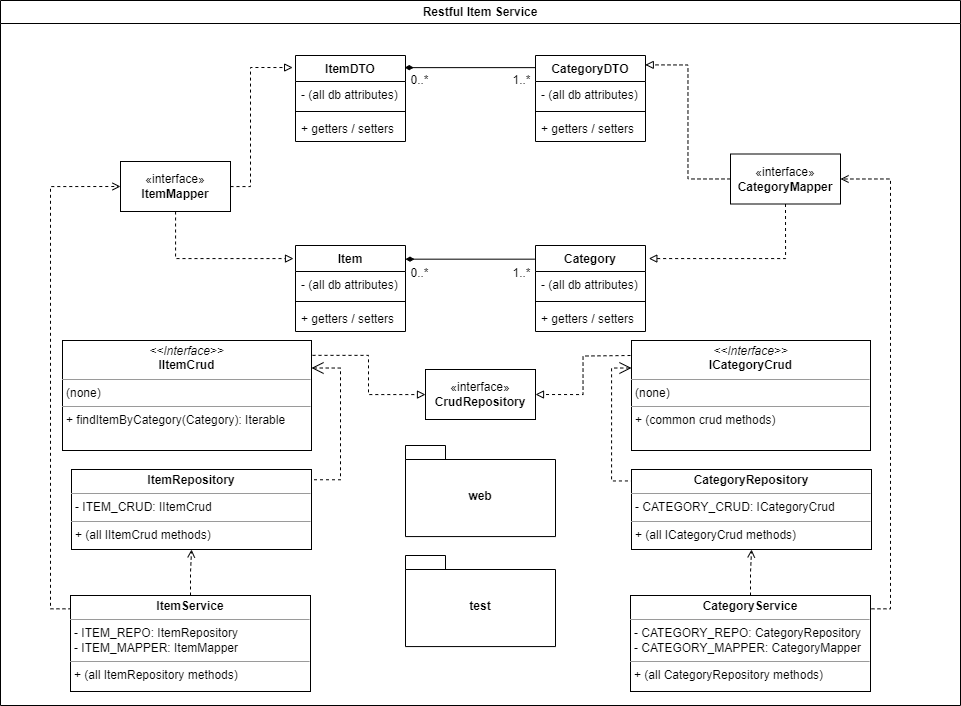

The diagram above was exported from draw.io. Its source (the exported page's mxGraphModel, read from the mxfile embedded in the PNG):
<mxGraphModel dx="976" dy="680" grid="1" gridSize="10" guides="1" tooltips="1" connect="1" arrows="1" fold="1" page="1" pageScale="1" pageWidth="1100" pageHeight="850" math="0" shadow="0">
  <root>
    <mxCell id="0" />
    <mxCell id="1" parent="0" />
    <mxCell id="Uovh46UTTe6WOonXCwlF-132" value="Restful Item Service" style="swimlane;whiteSpace=wrap;html=1;startSize=23;" parent="1" vertex="1">
      <mxGeometry x="50" y="85" width="960" height="705" as="geometry" />
    </mxCell>
    <mxCell id="wQ44f-bJAqMeGIP8EFis-55" style="edgeStyle=orthogonalEdgeStyle;rounded=0;orthogonalLoop=1;jettySize=auto;html=1;dashed=1;endArrow=block;endFill=0;exitX=1.004;exitY=0.135;exitDx=0;exitDy=0;exitPerimeter=0;" edge="1" parent="Uovh46UTTe6WOonXCwlF-132" source="Uovh46UTTe6WOonXCwlF-158" target="wQ44f-bJAqMeGIP8EFis-1">
      <mxGeometry relative="1" as="geometry" />
    </mxCell>
    <mxCell id="wQ44f-bJAqMeGIP8EFis-57" style="edgeStyle=orthogonalEdgeStyle;rounded=0;orthogonalLoop=1;jettySize=auto;html=1;entryX=0.994;entryY=0.128;entryDx=0;entryDy=0;exitX=1;exitY=0.25;exitDx=0;exitDy=0;endArrow=none;endFill=0;endSize=10;startSize=10;entryPerimeter=0;dashed=1;startArrow=open;startFill=0;" edge="1" parent="Uovh46UTTe6WOonXCwlF-132" source="Uovh46UTTe6WOonXCwlF-158" target="Uovh46UTTe6WOonXCwlF-159">
      <mxGeometry relative="1" as="geometry">
        <Array as="points">
          <mxPoint x="340" y="368" />
          <mxPoint x="340" y="479" />
        </Array>
      </mxGeometry>
    </mxCell>
    <mxCell id="Uovh46UTTe6WOonXCwlF-158" value="&lt;p style=&quot;margin:0px;margin-top:4px;text-align:center;&quot;&gt;&lt;i&gt;&amp;lt;&amp;lt;Interface&amp;gt;&amp;gt;&lt;/i&gt;&lt;br&gt;&lt;b&gt;IItemCrud&lt;/b&gt;&lt;/p&gt;&lt;hr size=&quot;1&quot;&gt;&lt;p style=&quot;margin:0px;margin-left:4px;&quot;&gt;(none)&lt;/p&gt;&lt;hr size=&quot;1&quot;&gt;&lt;p style=&quot;margin:0px;margin-left:4px;&quot;&gt;+ findItemByCategory(Category): Iterable&lt;/p&gt;" style="verticalAlign=top;align=left;overflow=fill;fontSize=12;fontFamily=Helvetica;html=1;whiteSpace=wrap;" parent="Uovh46UTTe6WOonXCwlF-132" vertex="1">
      <mxGeometry x="62" y="340" width="249" height="110" as="geometry" />
    </mxCell>
    <mxCell id="Uovh46UTTe6WOonXCwlF-159" value="&lt;p style=&quot;margin:0px;margin-top:4px;text-align:center;&quot;&gt;&lt;b&gt;ItemRepository&lt;/b&gt;&lt;/p&gt;&lt;hr size=&quot;1&quot;&gt;&lt;p style=&quot;margin:0px;margin-left:4px;&quot;&gt;- ITEM_CRUD: IItemCrud&lt;/p&gt;&lt;hr size=&quot;1&quot;&gt;&lt;p style=&quot;margin:0px;margin-left:4px;&quot;&gt;+ (all IItemCrud methods)&lt;/p&gt;" style="verticalAlign=top;align=left;overflow=fill;fontSize=12;fontFamily=Helvetica;html=1;whiteSpace=wrap;" parent="Uovh46UTTe6WOonXCwlF-132" vertex="1">
      <mxGeometry x="71" y="469" width="240" height="80" as="geometry" />
    </mxCell>
    <mxCell id="wQ44f-bJAqMeGIP8EFis-61" value="" style="edgeStyle=orthogonalEdgeStyle;rounded=0;orthogonalLoop=1;jettySize=auto;html=1;endArrow=open;endFill=0;dashed=1;" edge="1" parent="Uovh46UTTe6WOonXCwlF-132" source="Uovh46UTTe6WOonXCwlF-162" target="Uovh46UTTe6WOonXCwlF-159">
      <mxGeometry relative="1" as="geometry" />
    </mxCell>
    <mxCell id="wQ44f-bJAqMeGIP8EFis-63" style="edgeStyle=orthogonalEdgeStyle;rounded=0;orthogonalLoop=1;jettySize=auto;html=1;exitX=0.004;exitY=0.139;exitDx=0;exitDy=0;entryX=0;entryY=0.5;entryDx=0;entryDy=0;exitPerimeter=0;endArrow=open;endFill=0;dashed=1;" edge="1" parent="Uovh46UTTe6WOonXCwlF-132" source="Uovh46UTTe6WOonXCwlF-162" target="Uovh46UTTe6WOonXCwlF-156">
      <mxGeometry relative="1" as="geometry" />
    </mxCell>
    <mxCell id="Uovh46UTTe6WOonXCwlF-162" value="&lt;p style=&quot;margin:0px;margin-top:4px;text-align:center;&quot;&gt;&lt;b&gt;ItemService&lt;/b&gt;&lt;/p&gt;&lt;hr size=&quot;1&quot;&gt;&lt;p style=&quot;margin:0px;margin-left:4px;&quot;&gt;- ITEM_REPO: ItemRepository&lt;/p&gt;&lt;p style=&quot;margin:0px;margin-left:4px;&quot;&gt;- ITEM_MAPPER: ItemMapper&lt;/p&gt;&lt;hr size=&quot;1&quot;&gt;&lt;p style=&quot;margin:0px;margin-left:4px;&quot;&gt;+ (all ItemRepository methods)&lt;/p&gt;" style="verticalAlign=top;align=left;overflow=fill;fontSize=12;fontFamily=Helvetica;html=1;whiteSpace=wrap;" parent="Uovh46UTTe6WOonXCwlF-132" vertex="1">
      <mxGeometry x="70" y="595" width="240" height="96" as="geometry" />
    </mxCell>
    <mxCell id="wQ44f-bJAqMeGIP8EFis-1" value="«interface»&lt;br&gt;&lt;b&gt;CrudRepository&lt;/b&gt;" style="html=1;whiteSpace=wrap;" vertex="1" parent="Uovh46UTTe6WOonXCwlF-132">
      <mxGeometry x="425" y="369" width="110" height="50" as="geometry" />
    </mxCell>
    <mxCell id="wQ44f-bJAqMeGIP8EFis-62" value="" style="edgeStyle=orthogonalEdgeStyle;rounded=0;orthogonalLoop=1;jettySize=auto;html=1;endArrow=open;endFill=0;dashed=1;" edge="1" parent="Uovh46UTTe6WOonXCwlF-132" source="wQ44f-bJAqMeGIP8EFis-51" target="wQ44f-bJAqMeGIP8EFis-53">
      <mxGeometry relative="1" as="geometry" />
    </mxCell>
    <mxCell id="wQ44f-bJAqMeGIP8EFis-64" style="edgeStyle=orthogonalEdgeStyle;rounded=0;orthogonalLoop=1;jettySize=auto;html=1;exitX=1.004;exitY=0.139;exitDx=0;exitDy=0;entryX=1;entryY=0.5;entryDx=0;entryDy=0;endArrow=open;endFill=0;dashed=1;exitPerimeter=0;" edge="1" parent="Uovh46UTTe6WOonXCwlF-132" source="wQ44f-bJAqMeGIP8EFis-51" target="wQ44f-bJAqMeGIP8EFis-34">
      <mxGeometry relative="1" as="geometry" />
    </mxCell>
    <mxCell id="wQ44f-bJAqMeGIP8EFis-51" value="&lt;p style=&quot;margin:0px;margin-top:4px;text-align:center;&quot;&gt;&lt;b&gt;CategoryService&lt;/b&gt;&lt;/p&gt;&lt;hr size=&quot;1&quot;&gt;&lt;p style=&quot;margin:0px;margin-left:4px;&quot;&gt;- CATEGORY_REPO: CategoryRepository&lt;/p&gt;&lt;p style=&quot;margin:0px;margin-left:4px;&quot;&gt;- CATEGORY_MAPPER: CategoryMapper&lt;/p&gt;&lt;hr size=&quot;1&quot;&gt;&lt;p style=&quot;margin:0px;margin-left:4px;&quot;&gt;+ (all CategoryRepository methods)&lt;/p&gt;" style="verticalAlign=top;align=left;overflow=fill;fontSize=12;fontFamily=Helvetica;html=1;whiteSpace=wrap;" vertex="1" parent="Uovh46UTTe6WOonXCwlF-132">
      <mxGeometry x="630" y="595" width="240" height="96" as="geometry" />
    </mxCell>
    <mxCell id="wQ44f-bJAqMeGIP8EFis-53" value="&lt;p style=&quot;margin:0px;margin-top:4px;text-align:center;&quot;&gt;&lt;b&gt;CategoryRepository&lt;/b&gt;&lt;/p&gt;&lt;hr size=&quot;1&quot;&gt;&lt;p style=&quot;margin:0px;margin-left:4px;&quot;&gt;- CATEGORY_CRUD: ICategoryCrud&lt;/p&gt;&lt;hr size=&quot;1&quot;&gt;&lt;p style=&quot;margin:0px;margin-left:4px;&quot;&gt;+ (all ICategoryCrud methods)&lt;/p&gt;" style="verticalAlign=top;align=left;overflow=fill;fontSize=12;fontFamily=Helvetica;html=1;whiteSpace=wrap;" vertex="1" parent="Uovh46UTTe6WOonXCwlF-132">
      <mxGeometry x="631" y="468.99999999999994" width="240" height="80" as="geometry" />
    </mxCell>
    <mxCell id="wQ44f-bJAqMeGIP8EFis-56" style="edgeStyle=orthogonalEdgeStyle;rounded=0;orthogonalLoop=1;jettySize=auto;html=1;entryX=1;entryY=0.5;entryDx=0;entryDy=0;endArrow=block;endFill=0;dashed=1;" edge="1" parent="Uovh46UTTe6WOonXCwlF-132" target="wQ44f-bJAqMeGIP8EFis-1">
      <mxGeometry relative="1" as="geometry">
        <mxPoint x="630" y="355" as="sourcePoint" />
      </mxGeometry>
    </mxCell>
    <mxCell id="wQ44f-bJAqMeGIP8EFis-54" value="&lt;p style=&quot;margin:0px;margin-top:4px;text-align:center;&quot;&gt;&lt;i&gt;&amp;lt;&amp;lt;Interface&amp;gt;&amp;gt;&lt;/i&gt;&lt;br&gt;&lt;b&gt;ICategoryCrud&lt;/b&gt;&lt;/p&gt;&lt;hr size=&quot;1&quot;&gt;&lt;p style=&quot;margin:0px;margin-left:4px;&quot;&gt;(none)&lt;/p&gt;&lt;hr size=&quot;1&quot;&gt;&lt;p style=&quot;margin:0px;margin-left:4px;&quot;&gt;+ (common crud methods)&lt;/p&gt;" style="verticalAlign=top;align=left;overflow=fill;fontSize=12;fontFamily=Helvetica;html=1;whiteSpace=wrap;" vertex="1" parent="Uovh46UTTe6WOonXCwlF-132">
      <mxGeometry x="631" y="340" width="239" height="110" as="geometry" />
    </mxCell>
    <mxCell id="wQ44f-bJAqMeGIP8EFis-46" style="edgeStyle=orthogonalEdgeStyle;rounded=0;orthogonalLoop=1;jettySize=auto;html=1;exitX=1;exitY=0.159;exitDx=0;exitDy=0;entryX=-0.008;entryY=0.159;entryDx=0;entryDy=0;endArrow=none;endFill=0;startArrow=diamondThin;startFill=1;targetPerimeterSpacing=10;sourcePerimeterSpacing=10;entryPerimeter=0;exitPerimeter=0;" edge="1" parent="Uovh46UTTe6WOonXCwlF-132" source="Uovh46UTTe6WOonXCwlF-148" target="wQ44f-bJAqMeGIP8EFis-26">
      <mxGeometry relative="1" as="geometry" />
    </mxCell>
    <mxCell id="wQ44f-bJAqMeGIP8EFis-45" style="edgeStyle=orthogonalEdgeStyle;rounded=0;orthogonalLoop=1;jettySize=auto;html=1;exitX=0.993;exitY=0.141;exitDx=0;exitDy=0;entryX=0.011;entryY=0.141;entryDx=0;entryDy=0;endArrow=none;endFill=0;startArrow=diamondThin;startFill=1;endSize=6;targetPerimeterSpacing=10;sourcePerimeterSpacing=10;entryPerimeter=0;exitPerimeter=0;" edge="1" parent="Uovh46UTTe6WOonXCwlF-132" source="Uovh46UTTe6WOonXCwlF-152" target="wQ44f-bJAqMeGIP8EFis-30">
      <mxGeometry relative="1" as="geometry" />
    </mxCell>
    <mxCell id="Uovh46UTTe6WOonXCwlF-156" value="«interface»&lt;br&gt;&lt;b&gt;ItemMapper&lt;/b&gt;" style="html=1;whiteSpace=wrap;" parent="Uovh46UTTe6WOonXCwlF-132" vertex="1">
      <mxGeometry x="120" y="161" width="110" height="50" as="geometry" />
    </mxCell>
    <mxCell id="wQ44f-bJAqMeGIP8EFis-34" value="«interface»&lt;br&gt;&lt;b&gt;CategoryMapper&lt;/b&gt;" style="html=1;whiteSpace=wrap;" vertex="1" parent="Uovh46UTTe6WOonXCwlF-132">
      <mxGeometry x="730" y="153.5" width="110" height="50" as="geometry" />
    </mxCell>
    <mxCell id="wQ44f-bJAqMeGIP8EFis-39" style="edgeStyle=orthogonalEdgeStyle;rounded=0;orthogonalLoop=1;jettySize=auto;html=1;entryX=0.998;entryY=0.109;entryDx=0;entryDy=0;entryPerimeter=0;endArrow=block;endFill=0;dashed=1;" edge="1" parent="Uovh46UTTe6WOonXCwlF-132" source="wQ44f-bJAqMeGIP8EFis-34" target="wQ44f-bJAqMeGIP8EFis-30">
      <mxGeometry relative="1" as="geometry" />
    </mxCell>
    <mxCell id="wQ44f-bJAqMeGIP8EFis-40" style="edgeStyle=orthogonalEdgeStyle;rounded=0;orthogonalLoop=1;jettySize=auto;html=1;entryX=-0.026;entryY=0.14;entryDx=0;entryDy=0;entryPerimeter=0;endArrow=block;endFill=0;dashed=1;" edge="1" parent="Uovh46UTTe6WOonXCwlF-132" source="Uovh46UTTe6WOonXCwlF-156" target="Uovh46UTTe6WOonXCwlF-152">
      <mxGeometry relative="1" as="geometry">
        <Array as="points">
          <mxPoint x="250" y="186" />
          <mxPoint x="250" y="67" />
        </Array>
      </mxGeometry>
    </mxCell>
    <mxCell id="wQ44f-bJAqMeGIP8EFis-43" style="edgeStyle=orthogonalEdgeStyle;rounded=0;orthogonalLoop=1;jettySize=auto;html=1;entryX=-0.018;entryY=0.152;entryDx=0;entryDy=0;entryPerimeter=0;dashed=1;endArrow=block;endFill=0;" edge="1" parent="Uovh46UTTe6WOonXCwlF-132" source="Uovh46UTTe6WOonXCwlF-156" target="Uovh46UTTe6WOonXCwlF-148">
      <mxGeometry relative="1" as="geometry">
        <Array as="points">
          <mxPoint x="175" y="258" />
        </Array>
      </mxGeometry>
    </mxCell>
    <mxCell id="wQ44f-bJAqMeGIP8EFis-44" style="edgeStyle=orthogonalEdgeStyle;rounded=0;orthogonalLoop=1;jettySize=auto;html=1;entryX=1.03;entryY=0.152;entryDx=0;entryDy=0;entryPerimeter=0;exitX=0.5;exitY=1;exitDx=0;exitDy=0;endArrow=block;endFill=0;dashed=1;" edge="1" parent="Uovh46UTTe6WOonXCwlF-132" source="wQ44f-bJAqMeGIP8EFis-34" target="wQ44f-bJAqMeGIP8EFis-26">
      <mxGeometry relative="1" as="geometry">
        <Array as="points">
          <mxPoint x="785" y="258" />
        </Array>
      </mxGeometry>
    </mxCell>
    <mxCell id="wQ44f-bJAqMeGIP8EFis-47" value="1..*" style="text;html=1;align=center;verticalAlign=middle;resizable=0;points=[];autosize=1;strokeColor=none;fillColor=none;" vertex="1" parent="Uovh46UTTe6WOonXCwlF-132">
      <mxGeometry x="501" y="65" width="40" height="30" as="geometry" />
    </mxCell>
    <mxCell id="wQ44f-bJAqMeGIP8EFis-48" value="0..*" style="text;html=1;align=center;verticalAlign=middle;resizable=0;points=[];autosize=1;strokeColor=none;fillColor=none;" vertex="1" parent="Uovh46UTTe6WOonXCwlF-132">
      <mxGeometry x="399" y="65" width="40" height="30" as="geometry" />
    </mxCell>
    <mxCell id="Uovh46UTTe6WOonXCwlF-148" value="Item" style="swimlane;fontStyle=1;align=center;verticalAlign=top;childLayout=stackLayout;horizontal=1;startSize=26;horizontalStack=0;resizeParent=1;resizeParentMax=0;resizeLast=0;collapsible=1;marginBottom=0;whiteSpace=wrap;html=1;" parent="Uovh46UTTe6WOonXCwlF-132" vertex="1">
      <mxGeometry x="295" y="245" width="110" height="86" as="geometry" />
    </mxCell>
    <mxCell id="Uovh46UTTe6WOonXCwlF-149" value="- (all db attributes)" style="text;strokeColor=none;fillColor=none;align=left;verticalAlign=top;spacingLeft=4;spacingRight=4;overflow=hidden;rotatable=0;points=[[0,0.5],[1,0.5]];portConstraint=eastwest;whiteSpace=wrap;html=1;" parent="Uovh46UTTe6WOonXCwlF-148" vertex="1">
      <mxGeometry y="26" width="110" height="26" as="geometry" />
    </mxCell>
    <mxCell id="Uovh46UTTe6WOonXCwlF-150" value="" style="line;strokeWidth=1;fillColor=none;align=left;verticalAlign=middle;spacingTop=-1;spacingLeft=3;spacingRight=3;rotatable=0;labelPosition=right;points=[];portConstraint=eastwest;strokeColor=inherit;" parent="Uovh46UTTe6WOonXCwlF-148" vertex="1">
      <mxGeometry y="52" width="110" height="8" as="geometry" />
    </mxCell>
    <mxCell id="Uovh46UTTe6WOonXCwlF-151" value="+ getters / setters" style="text;strokeColor=none;fillColor=none;align=left;verticalAlign=top;spacingLeft=4;spacingRight=4;overflow=hidden;rotatable=0;points=[[0,0.5],[1,0.5]];portConstraint=eastwest;whiteSpace=wrap;html=1;" parent="Uovh46UTTe6WOonXCwlF-148" vertex="1">
      <mxGeometry y="60" width="110" height="26" as="geometry" />
    </mxCell>
    <mxCell id="wQ44f-bJAqMeGIP8EFis-26" value="Category" style="swimlane;fontStyle=1;align=center;verticalAlign=top;childLayout=stackLayout;horizontal=1;startSize=26;horizontalStack=0;resizeParent=1;resizeParentMax=0;resizeLast=0;collapsible=1;marginBottom=0;whiteSpace=wrap;html=1;" vertex="1" parent="Uovh46UTTe6WOonXCwlF-132">
      <mxGeometry x="535" y="245" width="110" height="86" as="geometry" />
    </mxCell>
    <mxCell id="wQ44f-bJAqMeGIP8EFis-27" value="- (all db attributes)" style="text;strokeColor=none;fillColor=none;align=left;verticalAlign=top;spacingLeft=4;spacingRight=4;overflow=hidden;rotatable=0;points=[[0,0.5],[1,0.5]];portConstraint=eastwest;whiteSpace=wrap;html=1;" vertex="1" parent="wQ44f-bJAqMeGIP8EFis-26">
      <mxGeometry y="26" width="110" height="26" as="geometry" />
    </mxCell>
    <mxCell id="wQ44f-bJAqMeGIP8EFis-28" value="" style="line;strokeWidth=1;fillColor=none;align=left;verticalAlign=middle;spacingTop=-1;spacingLeft=3;spacingRight=3;rotatable=0;labelPosition=right;points=[];portConstraint=eastwest;strokeColor=inherit;" vertex="1" parent="wQ44f-bJAqMeGIP8EFis-26">
      <mxGeometry y="52" width="110" height="8" as="geometry" />
    </mxCell>
    <mxCell id="wQ44f-bJAqMeGIP8EFis-29" value="+ getters / setters" style="text;strokeColor=none;fillColor=none;align=left;verticalAlign=top;spacingLeft=4;spacingRight=4;overflow=hidden;rotatable=0;points=[[0,0.5],[1,0.5]];portConstraint=eastwest;whiteSpace=wrap;html=1;" vertex="1" parent="wQ44f-bJAqMeGIP8EFis-26">
      <mxGeometry y="60" width="110" height="26" as="geometry" />
    </mxCell>
    <mxCell id="Uovh46UTTe6WOonXCwlF-152" value="ItemDTO" style="swimlane;fontStyle=1;align=center;verticalAlign=top;childLayout=stackLayout;horizontal=1;startSize=26;horizontalStack=0;resizeParent=1;resizeParentMax=0;resizeLast=0;collapsible=1;marginBottom=0;whiteSpace=wrap;html=1;" parent="Uovh46UTTe6WOonXCwlF-132" vertex="1">
      <mxGeometry x="295" y="55" width="110" height="86" as="geometry" />
    </mxCell>
    <mxCell id="Uovh46UTTe6WOonXCwlF-153" value="- (all db attributes)" style="text;strokeColor=none;fillColor=none;align=left;verticalAlign=top;spacingLeft=4;spacingRight=4;overflow=hidden;rotatable=0;points=[[0,0.5],[1,0.5]];portConstraint=eastwest;whiteSpace=wrap;html=1;" parent="Uovh46UTTe6WOonXCwlF-152" vertex="1">
      <mxGeometry y="26" width="110" height="26" as="geometry" />
    </mxCell>
    <mxCell id="Uovh46UTTe6WOonXCwlF-154" value="" style="line;strokeWidth=1;fillColor=none;align=left;verticalAlign=middle;spacingTop=-1;spacingLeft=3;spacingRight=3;rotatable=0;labelPosition=right;points=[];portConstraint=eastwest;strokeColor=inherit;" parent="Uovh46UTTe6WOonXCwlF-152" vertex="1">
      <mxGeometry y="52" width="110" height="8" as="geometry" />
    </mxCell>
    <mxCell id="Uovh46UTTe6WOonXCwlF-155" value="+ getters / setters" style="text;strokeColor=none;fillColor=none;align=left;verticalAlign=top;spacingLeft=4;spacingRight=4;overflow=hidden;rotatable=0;points=[[0,0.5],[1,0.5]];portConstraint=eastwest;whiteSpace=wrap;html=1;" parent="Uovh46UTTe6WOonXCwlF-152" vertex="1">
      <mxGeometry y="60" width="110" height="26" as="geometry" />
    </mxCell>
    <mxCell id="wQ44f-bJAqMeGIP8EFis-30" value="CategoryDTO" style="swimlane;fontStyle=1;align=center;verticalAlign=top;childLayout=stackLayout;horizontal=1;startSize=26;horizontalStack=0;resizeParent=1;resizeParentMax=0;resizeLast=0;collapsible=1;marginBottom=0;whiteSpace=wrap;html=1;" vertex="1" parent="Uovh46UTTe6WOonXCwlF-132">
      <mxGeometry x="535" y="55" width="110" height="86" as="geometry" />
    </mxCell>
    <mxCell id="wQ44f-bJAqMeGIP8EFis-31" value="- (all db attributes)" style="text;strokeColor=none;fillColor=none;align=left;verticalAlign=top;spacingLeft=4;spacingRight=4;overflow=hidden;rotatable=0;points=[[0,0.5],[1,0.5]];portConstraint=eastwest;whiteSpace=wrap;html=1;" vertex="1" parent="wQ44f-bJAqMeGIP8EFis-30">
      <mxGeometry y="26" width="110" height="26" as="geometry" />
    </mxCell>
    <mxCell id="wQ44f-bJAqMeGIP8EFis-32" value="" style="line;strokeWidth=1;fillColor=none;align=left;verticalAlign=middle;spacingTop=-1;spacingLeft=3;spacingRight=3;rotatable=0;labelPosition=right;points=[];portConstraint=eastwest;strokeColor=inherit;" vertex="1" parent="wQ44f-bJAqMeGIP8EFis-30">
      <mxGeometry y="52" width="110" height="8" as="geometry" />
    </mxCell>
    <mxCell id="wQ44f-bJAqMeGIP8EFis-33" value="+ getters / setters" style="text;strokeColor=none;fillColor=none;align=left;verticalAlign=top;spacingLeft=4;spacingRight=4;overflow=hidden;rotatable=0;points=[[0,0.5],[1,0.5]];portConstraint=eastwest;whiteSpace=wrap;html=1;" vertex="1" parent="wQ44f-bJAqMeGIP8EFis-30">
      <mxGeometry y="60" width="110" height="26" as="geometry" />
    </mxCell>
    <mxCell id="wQ44f-bJAqMeGIP8EFis-50" value="0..*" style="text;html=1;align=center;verticalAlign=middle;resizable=0;points=[];autosize=1;strokeColor=none;fillColor=none;" vertex="1" parent="Uovh46UTTe6WOonXCwlF-132">
      <mxGeometry x="399" y="258" width="40" height="30" as="geometry" />
    </mxCell>
    <mxCell id="wQ44f-bJAqMeGIP8EFis-49" value="1..*" style="text;html=1;align=center;verticalAlign=middle;resizable=0;points=[];autosize=1;strokeColor=none;fillColor=none;" vertex="1" parent="Uovh46UTTe6WOonXCwlF-132">
      <mxGeometry x="501" y="258" width="40" height="30" as="geometry" />
    </mxCell>
    <mxCell id="wQ44f-bJAqMeGIP8EFis-24" value="web" style="shape=folder;fontStyle=1;spacingTop=10;tabWidth=40;tabHeight=14;tabPosition=left;html=1;whiteSpace=wrap;" vertex="1" parent="Uovh46UTTe6WOonXCwlF-132">
      <mxGeometry x="405" y="444.9999999999999" width="150" height="91.07" as="geometry" />
    </mxCell>
    <mxCell id="wQ44f-bJAqMeGIP8EFis-25" value="test" style="shape=folder;fontStyle=1;spacingTop=10;tabWidth=40;tabHeight=14;tabPosition=left;html=1;whiteSpace=wrap;" vertex="1" parent="Uovh46UTTe6WOonXCwlF-132">
      <mxGeometry x="405" y="554.9999999999999" width="150" height="91.07" as="geometry" />
    </mxCell>
    <mxCell id="wQ44f-bJAqMeGIP8EFis-59" style="edgeStyle=orthogonalEdgeStyle;rounded=0;orthogonalLoop=1;jettySize=auto;html=1;exitX=0;exitY=0.25;exitDx=0;exitDy=0;entryX=0;entryY=0.143;entryDx=0;entryDy=0;entryPerimeter=0;endArrow=none;endFill=0;endSize=10;startSize=10;dashed=1;startArrow=open;startFill=0;" edge="1" parent="Uovh46UTTe6WOonXCwlF-132" source="wQ44f-bJAqMeGIP8EFis-54" target="wQ44f-bJAqMeGIP8EFis-53">
      <mxGeometry relative="1" as="geometry" />
    </mxCell>
  </root>
</mxGraphModel>